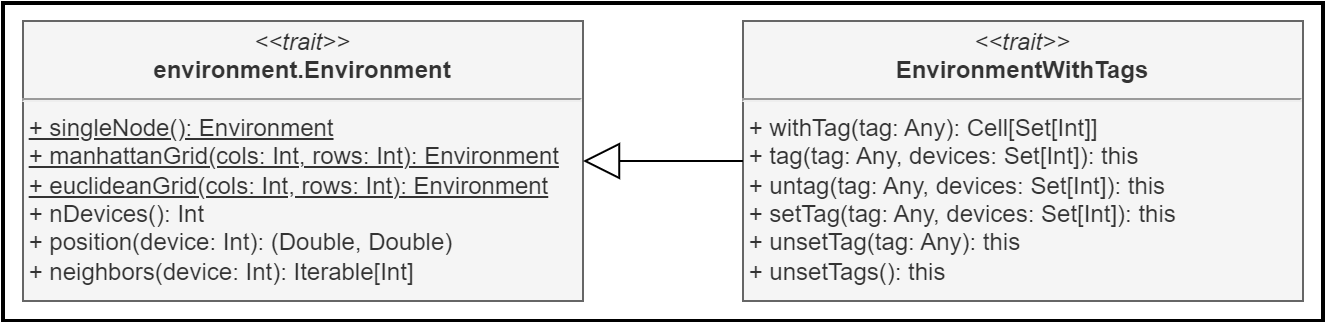

The diagram above was exported from draw.io. Its source (the exported page's mxGraphModel, read from the mxfile embedded in the PNG):
<mxGraphModel dx="2631" dy="1733" grid="1" gridSize="10" guides="1" tooltips="1" connect="1" arrows="1" fold="1" page="1" pageScale="1" pageWidth="827" pageHeight="1169" math="0" shadow="0">
  <root>
    <mxCell id="WIyWlLk6GJQsqaUBKTNV-0" />
    <mxCell id="WIyWlLk6GJQsqaUBKTNV-1" parent="WIyWlLk6GJQsqaUBKTNV-0" />
    <mxCell id="JmVcSuDqcb90Ns1L7B4a-189" value="" style="rounded=0;whiteSpace=wrap;html=1;fillColor=default;flipH=0;labelBackgroundColor=none;strokeWidth=2;" parent="WIyWlLk6GJQsqaUBKTNV-1" vertex="1">
      <mxGeometry x="-1560" y="-29" width="660" height="159" as="geometry" />
    </mxCell>
    <mxCell id="JmVcSuDqcb90Ns1L7B4a-160" value="&lt;p style=&quot;margin:0px;margin-top:4px;text-align:center;&quot;&gt;&lt;i&gt;&amp;lt;&amp;lt;trait&amp;gt;&amp;gt;&lt;/i&gt;&lt;br&gt;&lt;b&gt;environment.Environment&lt;/b&gt;&lt;/p&gt;&lt;hr&gt;&amp;nbsp;&lt;u&gt;+ singleNode(): Environment&lt;/u&gt;&lt;br&gt;&amp;nbsp;&lt;u&gt;+ manhattanGrid(cols: Int, rows: Int): Environment&lt;/u&gt;&lt;br&gt;&amp;nbsp;&lt;u&gt;+ euclideanGrid(cols: Int, rows: Int): Environment&lt;/u&gt;&lt;br&gt;&amp;nbsp;+ nDevices(): Int&lt;br&gt;&amp;nbsp;+ position(device: Int): (Double, Double)&lt;br&gt;&amp;nbsp;+ neighbors(device: Int): Iterable[Int]" style="verticalAlign=top;align=left;overflow=fill;fontSize=12;fontFamily=Helvetica;html=1;whiteSpace=wrap;shadow=0;labelBackgroundColor=none;fillColor=#f5f5f5;fontColor=#333333;strokeColor=#666666;" parent="WIyWlLk6GJQsqaUBKTNV-1" vertex="1">
      <mxGeometry x="-1550" y="-20" width="280" height="140" as="geometry" />
    </mxCell>
    <mxCell id="JmVcSuDqcb90Ns1L7B4a-161" value="&lt;p style=&quot;margin:0px;margin-top:4px;text-align:center;&quot;&gt;&lt;i&gt;&amp;lt;&amp;lt;trait&amp;gt;&amp;gt;&lt;/i&gt;&lt;br&gt;&lt;b&gt;EnvironmentWithTags&lt;/b&gt;&lt;/p&gt;&lt;hr&gt;&amp;nbsp;+ withTag(tag: Any): Cell[Set[Int]]&lt;br&gt;&amp;nbsp;+ tag(tag: Any, devices: Set[Int]): this&lt;br&gt;&amp;nbsp;+ untag(tag: Any, devices: Set[Int]): this&lt;br&gt;&amp;nbsp;+ setTag(tag: Any, devices: Set[Int]): this&lt;br&gt;&amp;nbsp;+ unsetTag(tag: Any): this&lt;br&gt;&amp;nbsp;+ unsetTags(): this" style="verticalAlign=top;align=left;overflow=fill;fontSize=12;fontFamily=Helvetica;html=1;whiteSpace=wrap;shadow=0;labelBackgroundColor=none;fillColor=#f5f5f5;fontColor=#333333;strokeColor=#666666;" parent="WIyWlLk6GJQsqaUBKTNV-1" vertex="1">
      <mxGeometry x="-1190" y="-20" width="280" height="140" as="geometry" />
    </mxCell>
    <mxCell id="JmVcSuDqcb90Ns1L7B4a-162" value="" style="endArrow=block;endSize=16;endFill=0;html=1;rounded=0;labelBackgroundColor=none;fontColor=default;exitX=0;exitY=0.5;exitDx=0;exitDy=0;entryX=1;entryY=0.5;entryDx=0;entryDy=0;" parent="WIyWlLk6GJQsqaUBKTNV-1" source="JmVcSuDqcb90Ns1L7B4a-161" target="JmVcSuDqcb90Ns1L7B4a-160" edge="1">
      <mxGeometry width="160" relative="1" as="geometry">
        <mxPoint x="-840" y="141" as="sourcePoint" />
        <mxPoint x="-1070" y="231" as="targetPoint" />
      </mxGeometry>
    </mxCell>
  </root>
</mxGraphModel>